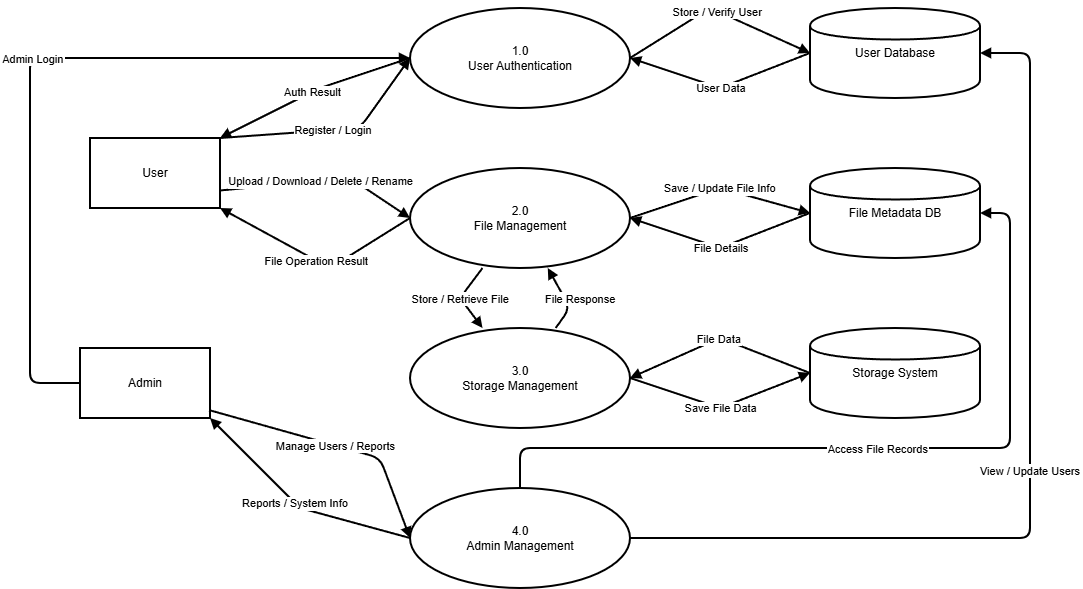

The diagram above was exported from draw.io. Its source (the exported page's mxGraphModel, read from the mxfile embedded in the PNG):
<mxGraphModel dx="1158" dy="731" grid="1" gridSize="10" guides="1" tooltips="1" connect="1" arrows="1" fold="1" page="1" pageScale="1" pageWidth="850" pageHeight="1100" math="0" shadow="0">
  <root>
    <mxCell id="0" />
    <mxCell id="1" parent="0" />
    <mxCell id="e_fksrg6yJ7pG9EGOksJ-34" parent="1" style="shape=rectangle;whiteSpace=wrap;html=1;strokeWidth=2;" value="User" vertex="1">
      <mxGeometry height="70" width="130" x="110" y="240" as="geometry" />
    </mxCell>
    <mxCell id="e_fksrg6yJ7pG9EGOksJ-35" parent="1" style="shape=rectangle;whiteSpace=wrap;html=1;strokeWidth=2;" value="Admin" vertex="1">
      <mxGeometry height="70" width="130" x="100" y="450" as="geometry" />
    </mxCell>
    <mxCell id="e_fksrg6yJ7pG9EGOksJ-36" parent="1" style="shape=ellipse;whiteSpace=wrap;html=1;strokeWidth=2;" value="1.0&#10;User Authentication" vertex="1">
      <mxGeometry height="100" width="220" x="430" y="110" as="geometry" />
    </mxCell>
    <mxCell id="e_fksrg6yJ7pG9EGOksJ-37" parent="1" style="shape=ellipse;whiteSpace=wrap;html=1;strokeWidth=2;" value="2.0&#10;File Management" vertex="1">
      <mxGeometry height="100" width="220" x="430" y="270" as="geometry" />
    </mxCell>
    <mxCell id="e_fksrg6yJ7pG9EGOksJ-38" parent="1" style="shape=ellipse;whiteSpace=wrap;html=1;strokeWidth=2;" value="3.0&#10;Storage Management" vertex="1">
      <mxGeometry height="100" width="220" x="430" y="430" as="geometry" />
    </mxCell>
    <mxCell id="e_fksrg6yJ7pG9EGOksJ-39" parent="1" style="shape=ellipse;whiteSpace=wrap;html=1;strokeWidth=2;" value="4.0&#10;Admin Management" vertex="1">
      <mxGeometry height="100" width="220" x="430" y="590" as="geometry" />
    </mxCell>
    <mxCell id="e_fksrg6yJ7pG9EGOksJ-40" parent="1" style="shape=cylinder;whiteSpace=wrap;html=1;strokeWidth=2;" value="User Database" vertex="1">
      <mxGeometry height="90" width="170" x="830" y="110" as="geometry" />
    </mxCell>
    <mxCell id="e_fksrg6yJ7pG9EGOksJ-41" parent="1" style="shape=cylinder;whiteSpace=wrap;html=1;strokeWidth=2;" value="File Metadata DB" vertex="1">
      <mxGeometry height="90" width="170" x="830" y="270" as="geometry" />
    </mxCell>
    <mxCell id="e_fksrg6yJ7pG9EGOksJ-42" parent="1" style="shape=cylinder;whiteSpace=wrap;html=1;strokeWidth=2;" value="Storage System" vertex="1">
      <mxGeometry height="90" width="170" x="830" y="430" as="geometry" />
    </mxCell>
    <mxCell id="e_fksrg6yJ7pG9EGOksJ-43" edge="1" parent="1" source="e_fksrg6yJ7pG9EGOksJ-34" style="endArrow=block;strokeWidth=2;entryX=0;entryY=0.5;entryDx=0;entryDy=0;exitX=1;exitY=0;exitDx=0;exitDy=0;" target="e_fksrg6yJ7pG9EGOksJ-36" value="Register / Login">
      <mxGeometry relative="1" as="geometry">
        <Array as="points">
          <mxPoint x="380" y="230" />
        </Array>
      </mxGeometry>
    </mxCell>
    <mxCell id="e_fksrg6yJ7pG9EGOksJ-44" edge="1" parent="1" source="e_fksrg6yJ7pG9EGOksJ-36" style="endArrow=block;strokeWidth=2;exitX=0;exitY=0.5;exitDx=0;exitDy=0;entryX=1;entryY=0;entryDx=0;entryDy=0;" target="e_fksrg6yJ7pG9EGOksJ-34" value="Auth Result">
      <mxGeometry relative="1" as="geometry">
        <Array as="points">
          <mxPoint x="340" y="190" />
        </Array>
      </mxGeometry>
    </mxCell>
    <mxCell id="e_fksrg6yJ7pG9EGOksJ-45" edge="1" parent="1" source="e_fksrg6yJ7pG9EGOksJ-36" style="endArrow=block;strokeWidth=2;exitX=1;exitY=0.5;exitDx=0;exitDy=0;entryX=0;entryY=0.5;entryDx=0;entryDy=0;" target="e_fksrg6yJ7pG9EGOksJ-40" value="Store / Verify User">
      <mxGeometry relative="1" as="geometry">
        <Array as="points">
          <mxPoint x="730" y="110" />
        </Array>
      </mxGeometry>
    </mxCell>
    <mxCell id="e_fksrg6yJ7pG9EGOksJ-46" edge="1" parent="1" source="e_fksrg6yJ7pG9EGOksJ-40" style="endArrow=block;strokeWidth=2;exitX=0;exitY=0.5;exitDx=0;exitDy=0;entryX=1;entryY=0.5;entryDx=0;entryDy=0;" target="e_fksrg6yJ7pG9EGOksJ-36" value="User Data">
      <mxGeometry relative="1" as="geometry">
        <Array as="points">
          <mxPoint x="740" y="190" />
        </Array>
        <mxPoint x="830" y="210.00333333333333" as="sourcePoint" />
        <mxPoint x="650" y="212.4033333333333" as="targetPoint" />
      </mxGeometry>
    </mxCell>
    <mxCell id="e_fksrg6yJ7pG9EGOksJ-47" edge="1" parent="1" source="e_fksrg6yJ7pG9EGOksJ-34" style="endArrow=block;strokeWidth=2;entryX=0;entryY=0.5;entryDx=0;entryDy=0;exitX=1;exitY=0.75;exitDx=0;exitDy=0;" target="e_fksrg6yJ7pG9EGOksJ-37" value="Upload / Download / Delete / Rename">
      <mxGeometry relative="1" as="geometry">
        <Array as="points">
          <mxPoint x="370" y="280" />
        </Array>
      </mxGeometry>
    </mxCell>
    <mxCell id="e_fksrg6yJ7pG9EGOksJ-48" edge="1" parent="1" source="e_fksrg6yJ7pG9EGOksJ-37" style="endArrow=block;strokeWidth=2;exitX=0;exitY=0.5;exitDx=0;exitDy=0;entryX=1;entryY=1;entryDx=0;entryDy=0;" target="e_fksrg6yJ7pG9EGOksJ-34" value="File Operation Result">
      <mxGeometry relative="1" as="geometry">
        <Array as="points">
          <mxPoint x="350" y="370" />
        </Array>
      </mxGeometry>
    </mxCell>
    <mxCell id="e_fksrg6yJ7pG9EGOksJ-49" edge="1" parent="1" source="e_fksrg6yJ7pG9EGOksJ-37" style="endArrow=block;strokeWidth=2;exitX=1;exitY=0.5;exitDx=0;exitDy=0;entryX=0;entryY=0.5;entryDx=0;entryDy=0;" target="e_fksrg6yJ7pG9EGOksJ-41" value="Save / Update File Info">
      <mxGeometry relative="1" as="geometry">
        <Array as="points">
          <mxPoint x="740" y="290" />
        </Array>
      </mxGeometry>
    </mxCell>
    <mxCell id="e_fksrg6yJ7pG9EGOksJ-50" edge="1" parent="1" source="e_fksrg6yJ7pG9EGOksJ-41" style="endArrow=block;strokeWidth=2;entryX=1;entryY=0.5;entryDx=0;entryDy=0;exitX=0;exitY=0.5;exitDx=0;exitDy=0;" target="e_fksrg6yJ7pG9EGOksJ-37" value="File Details">
      <mxGeometry relative="1" as="geometry">
        <Array as="points">
          <mxPoint x="740" y="350" />
        </Array>
      </mxGeometry>
    </mxCell>
    <mxCell id="e_fksrg6yJ7pG9EGOksJ-51" edge="1" parent="1" source="e_fksrg6yJ7pG9EGOksJ-37" style="endArrow=block;strokeWidth=2;" target="e_fksrg6yJ7pG9EGOksJ-38" value="Store / Retrieve File">
      <mxGeometry relative="1" as="geometry">
        <Array as="points">
          <mxPoint x="480" y="400" />
        </Array>
      </mxGeometry>
    </mxCell>
    <mxCell id="e_fksrg6yJ7pG9EGOksJ-52" edge="1" parent="1" source="e_fksrg6yJ7pG9EGOksJ-38" style="endArrow=block;strokeWidth=2;entryX=0;entryY=0.5;entryDx=0;entryDy=0;exitX=1;exitY=0.5;exitDx=0;exitDy=0;" target="e_fksrg6yJ7pG9EGOksJ-42" value="Save File Data">
      <mxGeometry relative="1" as="geometry">
        <Array as="points">
          <mxPoint x="740" y="510" />
        </Array>
      </mxGeometry>
    </mxCell>
    <mxCell id="e_fksrg6yJ7pG9EGOksJ-53" edge="1" parent="1" source="e_fksrg6yJ7pG9EGOksJ-42" style="endArrow=block;strokeWidth=2;entryX=1;entryY=0.5;entryDx=0;entryDy=0;exitX=0;exitY=0.5;exitDx=0;exitDy=0;" target="e_fksrg6yJ7pG9EGOksJ-38" value="File Data">
      <mxGeometry relative="1" as="geometry">
        <Array as="points">
          <mxPoint x="740" y="440" />
        </Array>
      </mxGeometry>
    </mxCell>
    <mxCell id="e_fksrg6yJ7pG9EGOksJ-54" edge="1" parent="1" source="e_fksrg6yJ7pG9EGOksJ-38" style="endArrow=block;strokeWidth=2;" target="e_fksrg6yJ7pG9EGOksJ-37" value="File Response">
      <mxGeometry relative="1" x="-0.1907" y="-14" as="geometry">
        <mxPoint y="1" as="offset" />
        <Array as="points">
          <mxPoint x="590" y="410" />
        </Array>
      </mxGeometry>
    </mxCell>
    <mxCell id="e_fksrg6yJ7pG9EGOksJ-55" edge="1" parent="1" source="e_fksrg6yJ7pG9EGOksJ-35" style="endArrow=block;strokeWidth=2;exitX=0;exitY=0.5;exitDx=0;exitDy=0;" target="e_fksrg6yJ7pG9EGOksJ-36" value="Admin Login">
      <mxGeometry relative="1" as="geometry">
        <Array as="points">
          <mxPoint x="50" y="485" />
          <mxPoint x="50" y="310" />
          <mxPoint x="50" y="160" />
        </Array>
      </mxGeometry>
    </mxCell>
    <mxCell id="e_fksrg6yJ7pG9EGOksJ-56" edge="1" parent="1" source="e_fksrg6yJ7pG9EGOksJ-35" style="endArrow=block;strokeWidth=2;entryX=0;entryY=0.5;entryDx=0;entryDy=0;exitX=0.993;exitY=0.887;exitDx=0;exitDy=0;exitPerimeter=0;" target="e_fksrg6yJ7pG9EGOksJ-39" value="Manage Users / Reports">
      <mxGeometry relative="1" as="geometry">
        <Array as="points">
          <mxPoint x="400" y="560" />
        </Array>
      </mxGeometry>
    </mxCell>
    <mxCell id="e_fksrg6yJ7pG9EGOksJ-57" edge="1" parent="1" source="e_fksrg6yJ7pG9EGOksJ-39" style="endArrow=block;strokeWidth=2;entryX=1;entryY=0.5;entryDx=0;entryDy=0;exitX=1;exitY=0.5;exitDx=0;exitDy=0;" target="e_fksrg6yJ7pG9EGOksJ-40" value="View / Update Users">
      <mxGeometry relative="1" as="geometry">
        <Array as="points">
          <mxPoint x="1050" y="640" />
          <mxPoint x="1050" y="155" />
        </Array>
      </mxGeometry>
    </mxCell>
    <mxCell id="e_fksrg6yJ7pG9EGOksJ-58" edge="1" parent="1" source="e_fksrg6yJ7pG9EGOksJ-39" style="endArrow=block;strokeWidth=2;entryX=1;entryY=0.5;entryDx=0;entryDy=0;exitX=0.5;exitY=0;exitDx=0;exitDy=0;" target="e_fksrg6yJ7pG9EGOksJ-41" value="Access File Records">
      <mxGeometry relative="1" as="geometry">
        <Array as="points">
          <mxPoint x="540" y="550" />
          <mxPoint x="1030" y="550" />
          <mxPoint x="1030" y="315" />
        </Array>
      </mxGeometry>
    </mxCell>
    <mxCell id="e_fksrg6yJ7pG9EGOksJ-59" edge="1" parent="1" source="e_fksrg6yJ7pG9EGOksJ-39" style="endArrow=block;strokeWidth=2;exitX=0;exitY=0.5;exitDx=0;exitDy=0;entryX=1;entryY=1;entryDx=0;entryDy=0;" target="e_fksrg6yJ7pG9EGOksJ-35" value="Reports / System Info">
      <mxGeometry relative="1" as="geometry">
        <Array as="points">
          <mxPoint x="320" y="610" />
        </Array>
      </mxGeometry>
    </mxCell>
  </root>
</mxGraphModel>